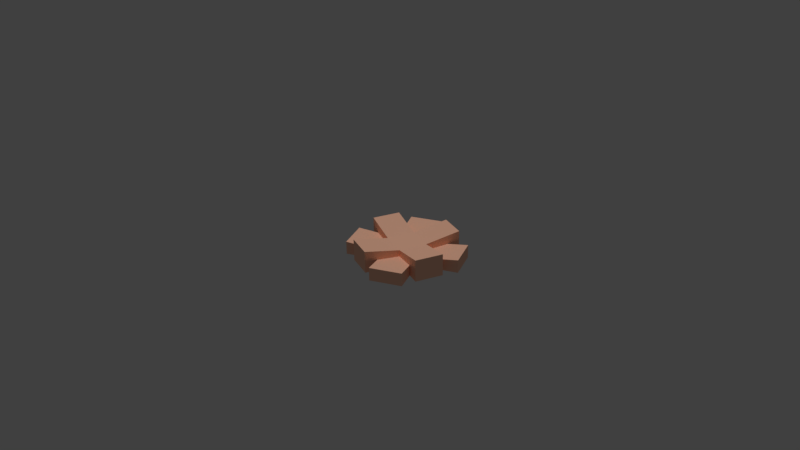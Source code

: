 # Source: campfire_logs.blend  (saved by Blender 2.79.0; exported with 4.5.12 LTS)
import bpy
from mathutils import Matrix  # noqa: F401  (used for matrix-valued properties, if any)

bpy.ops.wm.read_factory_settings(use_empty=True)
scene = bpy.context.scene
scene.name = 'Scene'

# ---- collections
col_collection_1 = bpy.data.collections.new('Collection 1'); scene.collection.children.link(col_collection_1)

# ---- materials (node trees are filled in below, after node groups)
mat_wood = bpy.data.materials.new('wood')
mat_wood.alpha_threshold = 0.0
mat_wood.use_transparent_shadow = False
mat_wood.diffuse_color = (1.0, 0.5569, 0.3843, 1.0)
mat_wood.specular_color = (0.5, 0.5, 0.5)
mat_wood.roughness = 0.5
mat_wooddark = bpy.data.materials.new('woodDark')
mat_wooddark.alpha_threshold = 0.0
mat_wooddark.use_transparent_shadow = False
mat_wooddark.diffuse_color = (0.9608, 0.5343, 0.3676, 1.0)
mat_wooddark.specular_color = (0.5, 0.5, 0.5)
mat_wooddark.roughness = 0.5

# ---- material node trees

# ---- world
world_world = bpy.data.worlds.new('World'); scene.world = world_world
world_world.color = (0.05088, 0.05088, 0.05088)
world_world.use_sun_shadow = False
world_world.sun_shadow_jitter_overblur = 0.0
world_world.cycles.sampling_method = 'MANUAL'

# ---- cameras
cam_camera_001 = bpy.data.cameras.new('Camera.001')
cam_camera_001.clip_end = 100.0
cam_camera_001.lens = 35.0
cam_camera_001.sensor_width = 32.0
cam_camera_001.sensor_height = 18.0
cam_camera_001.display_size = 2.0
cam_camera_001.dof.focus_distance = 0.0
cam_camera_001.dof.aperture_fstop = 128.0
cam_camera_001.dof.aperture_blades = 6
cam_camera = bpy.data.cameras.new('Camera')
cam_camera.clip_end = 100.0
cam_camera.lens = 35.0
cam_camera.sensor_width = 32.0
cam_camera.sensor_height = 18.0
cam_camera.display_size = 2.0
cam_camera.dof.focus_distance = 0.0
cam_camera.dof.aperture_fstop = 128.0
cam_camera.dof.aperture_blades = 6

# ---- lights
light_sun = bpy.data.lights.new('Sun', 'SUN')
light_sun.transmission_factor = 0.0
light_sun.angle = 0.1993
light_sun.energy = 1.0
light_sun.shadow_buffer_clip_start = 0.5
light_sun.shadow_soft_size = 0.1
light_sun.shadow_cascade_max_distance = 1000.0

# ---- meshes
me_id7 = bpy.data.meshes.new('ID7')
me_id7.from_pydata([(0.08145, 0.0, -0.1459), (0.08145, 0.03756, -0.1459), (0.1459, 0.0, -0.08145), (0.1459, 0.03756, -0.08145), (-0.1459, 0.03756, 0.08145), (-0.1459, 0.0, 0.08145), (-0.08145, 0.03756, 0.1459), (-0.08145, 0.0, 0.1459), (-0.1398, 0.0626, -0.03965), (-0.1398, 0.0, -0.03965), (-0.1398, 0.0626, 0.03965), (-0.1398, 0.0, 0.03965), (0.1398, 0.0, -0.03965), (0.1398, 0.0626, -0.03965), (0.1398, 0.0, 0.03965), (0.1398, 0.0626, 0.03965), (-0.03965, 0.0, 0.1398), (0.03965, 0.0, 0.1398), (-0.03965, 0.0626, 0.1398), (0.03965, 0.0626, 0.1398), (0.03965, 0.0, -0.1398), (-0.03965, 0.0, -0.1398), (0.03965, 0.0626, -0.1398), (-0.03965, 0.0626, -0.1398), (-0.08145, 0.03756, -0.1459), (-0.08145, 0.0, -0.1459), (-0.1459, 0.03756, -0.08145), (-0.1459, 0.0, -0.08145), (0.1459, 0.0, 0.08145), (0.1459, 0.03756, 0.08145), (0.08145, 0.0, 0.1459), (0.08145, 0.03756, 0.1459), (0.08145, 0.03756, -0.1459), (0.08145, 0.0, -0.1459), (0.03965, 0.03121, -0.1041), (0.03965, 0.0, -0.1041), (0.1041, 0.0, -0.03965), (0.1459, 0.0, -0.08145), (0.1041, 0.03121, -0.03965), (0.1459, 0.03756, -0.08145), (-0.1041, 0.0, 0.03965), (-0.1459, 0.0, 0.08145), (-0.1041, 0.03121, 0.03965), (-0.1459, 0.03756, 0.08145), (-0.08145, 0.0, -0.1459), (-0.08145, 0.03756, -0.1459), (-0.03965, 0.0, -0.1041), (-0.03965, 0.03121, -0.1041), (-0.03965, 0.0, 0.1041), (-0.03965, 0.03121, 0.1041), (-0.08145, 0.0, 0.1459), (-0.08145, 0.03756, 0.1459), (0.1398, 0.0, -0.03965), (0.1041, 0.0, -0.03965), (0.1398, 0.0626, -0.03965), (0.1041, 0.03121, -0.03965), (0.03965, 0.04466, -0.03965), (0.03965, 0.02631, -0.03965), (0.03965, 0.04466, -0.03965), (0.0, 0.03756, 0.0), (0.03965, 0.04466, 0.03965), (0.0, 0.03756, 0.0), (-0.03965, 0.04466, 0.03965), (0.03965, 0.04466, 0.03965), (-0.03965, 0.04466, 0.03965), (-0.03965, 0.0626, 0.1398), (0.03965, 0.04466, 0.03965), (0.03965, 0.0626, 0.1398), (0.03965, 0.02631, 0.03965), (0.03965, 0.03121, 0.1041), (0.1041, 0.03121, 0.03965), (0.08145, 0.03756, 0.1459), (0.1459, 0.03756, 0.08145), (0.03965, 0.03121, -0.1041), (0.03965, 0.02631, -0.03965), (0.08145, 0.03756, -0.1459), (0.1041, 0.03121, -0.03965), (0.1459, 0.03756, -0.08145), (-0.1459, 0.03756, -0.08145), (-0.1041, 0.03121, -0.03965), (-0.08145, 0.03756, -0.1459), (-0.03965, 0.02631, -0.03965), (-0.03965, 0.03121, -0.1041), (-0.1398, 0.0, 0.03965), (-0.1041, 0.0, 0.03965), (-0.1398, 0.0626, 0.03965), (-0.1041, 0.03121, 0.03965), (-0.03965, 0.04466, 0.03965), (-0.03965, 0.02631, 0.03965), (0.03965, 0.0, 0.1041), (0.03965, 0.03121, 0.1041), (0.03965, 0.0, 0.1398), (0.03965, 0.0626, 0.1398), (0.03965, 0.04466, 0.03965), (0.03965, 0.02631, 0.03965), (-0.03965, 0.03121, -0.1041), (-0.03965, 0.0, -0.1398), (-0.03965, 0.0, -0.1041), (-0.03965, 0.0626, -0.1398), (-0.03965, 0.04466, -0.03965), (-0.03965, 0.02631, -0.03965), (-0.03965, 0.04466, -0.03965), (-0.03965, 0.04466, 0.03965), (0.0, 0.03756, 0.0), (0.03965, 0.02631, 0.03965), (0.1041, 0.03121, 0.03965), (0.03965, 0.04466, 0.03965), (0.1398, 0.0626, 0.03965), (0.1398, 0.0, 0.03965), (0.1041, 0.0, 0.03965), (0.1459, 0.0, 0.08145), (0.1041, 0.0, 0.03965), (0.1459, 0.03756, 0.08145), (0.1041, 0.03121, 0.03965), (0.03965, 0.0, -0.1398), (0.03965, 0.0626, -0.1398), (0.03965, 0.0, -0.1041), (0.03965, 0.03121, -0.1041), (0.03965, 0.04466, -0.03965), (0.03965, 0.02631, -0.03965), (-0.03965, 0.04466, -0.03965), (0.0, 0.03756, 0.0), (0.03965, 0.04466, -0.03965), (0.03965, 0.04466, -0.03965), (0.03965, 0.04466, 0.03965), (0.1398, 0.0626, -0.03965), (0.1398, 0.0626, 0.03965), (-0.1398, 0.0626, -0.03965), (-0.1398, 0.0626, 0.03965), (-0.03965, 0.04466, -0.03965), (-0.03965, 0.04466, 0.03965), (-0.1459, 0.03756, 0.08145), (-0.08145, 0.03756, 0.1459), (-0.1041, 0.03121, 0.03965), (-0.03965, 0.02631, 0.03965), (-0.03965, 0.03121, 0.1041), (-0.03965, 0.02631, -0.03965), (-0.1041, 0.03121, -0.03965), (-0.03965, 0.04466, -0.03965), (-0.1398, 0.0626, -0.03965), (-0.1398, 0.0, -0.03965), (-0.1041, 0.0, -0.03965), (-0.03965, 0.04466, 0.03965), (-0.03965, 0.02631, 0.03965), (-0.03965, 0.0626, 0.1398), (-0.03965, 0.03121, 0.1041), (-0.03965, 0.0, 0.1041), (-0.03965, 0.0, 0.1398), (-0.03965, 0.0626, -0.1398), (-0.03965, 0.04466, -0.03965), (0.03965, 0.0626, -0.1398), (0.03965, 0.04466, -0.03965), (-0.1459, 0.0, -0.08145), (-0.1041, 0.0, -0.03965), (-0.1459, 0.03756, -0.08145), (-0.1041, 0.03121, -0.03965), (-0.1459, 0.0, 0.08145), (-0.1041, 0.0, 0.03965), (-0.08145, 0.0, 0.1459), (-0.1041, 0.0, -0.03965), (-0.08145, 0.0, -0.1459), (-0.1459, 0.0, -0.08145), (-0.03965, 0.0, 0.1041), (-0.03965, 0.0, -0.1041), (0.03965, 0.0, 0.1398), (-0.03965, 0.0, 0.1398), (-0.03965, 0.0, -0.1398), (0.03965, 0.0, -0.1398), (0.03965, 0.0, 0.1041), (0.03965, 0.0, -0.1041), (-0.1398, 0.0, -0.03965), (-0.1398, 0.0, 0.03965), (0.08145, 0.0, 0.1459), (0.08145, 0.0, -0.1459), (0.1041, 0.0, 0.03965), (0.1459, 0.0, 0.08145), (0.1041, 0.0, -0.03965), (0.1398, 0.0, 0.03965), (0.1398, 0.0, -0.03965), (0.1459, 0.0, -0.08145), (-0.03965, 0.04466, -0.03965), (-0.03965, 0.04466, 0.03965), (0.03965, 0.04466, -0.03965), (0.03965, 0.04466, 0.03965), (0.03965, 0.03121, 0.1041), (0.03965, 0.0, 0.1041), (0.08145, 0.03756, 0.1459), (0.08145, 0.0, 0.1459)], [], [(0, 1, 2), (3, 2, 1), (4, 5, 6), (7, 6, 5), (8, 9, 10), (11, 10, 9), (12, 13, 14), (15, 14, 13), (16, 17, 18), (19, 18, 17), (20, 21, 22), (23, 22, 21), (24, 25, 26), (27, 26, 25), (28, 29, 30), (31, 30, 29), (32, 33, 34), (35, 34, 33), (36, 37, 38), (39, 38, 37), (40, 41, 42), (43, 42, 41), (44, 45, 46), (47, 46, 45), (48, 49, 50), (51, 50, 49), (52, 53, 54), (55, 54, 53), (56, 54, 55), (55, 57, 56), (58, 59, 60), (61, 62, 63), (64, 65, 66), (67, 66, 65), (68, 69, 70), (71, 70, 69), (72, 70, 71), (73, 74, 75), (76, 75, 74), (77, 75, 76), (78, 79, 80), (81, 80, 79), (82, 80, 81), (83, 84, 85), (86, 85, 84), (87, 85, 86), (86, 88, 87), (89, 90, 91), (91, 90, 92), (92, 90, 93), (94, 93, 90), (95, 96, 97), (96, 95, 98), (99, 98, 95), (100, 99, 95), (101, 102, 103), (104, 105, 106), (106, 105, 107), (107, 105, 108), (109, 108, 105), (110, 111, 112), (113, 112, 111), (114, 115, 116), (117, 116, 115), (118, 117, 115), (119, 117, 118), (120, 121, 122), (123, 124, 125), (126, 125, 124), (127, 128, 129), (130, 129, 128), (131, 132, 133), (134, 133, 132), (135, 134, 132), (136, 137, 138), (138, 137, 139), (139, 137, 140), (141, 140, 137), (142, 143, 144), (145, 144, 143), (146, 144, 145), (147, 144, 146), (148, 149, 150), (151, 150, 149), (152, 153, 154), (155, 154, 153), (156, 157, 158), (159, 158, 157), (158, 159, 160), (161, 160, 159), (162, 158, 160), (163, 162, 160), (163, 164, 162), (165, 162, 164), (166, 164, 163), (167, 164, 166), (168, 164, 167), (169, 168, 167), (159, 157, 170), (171, 170, 157), (168, 169, 172), (173, 172, 169), (174, 172, 173), (175, 172, 174), (174, 173, 176), (174, 176, 177), (178, 177, 176), (179, 176, 173), (180, 181, 182), (183, 182, 181), (184, 185, 186), (187, 186, 185)])
me_id7.polygons.foreach_set('use_smooth', [0, 0, 0, 0, 0, 0, 0, 0, 0, 0, 0, 0, 0, 0, 0, 0, 0, 0, 0, 0, 0, 0, 0, 0, 0, 0, 0, 0, 0, 0, 1, 1, 0, 0, 0, 0, 0, 0, 0, 0, 0, 0, 0, 0, 0, 0, 0, 0, 0, 0, 0, 0, 0, 0, 0, 1, 0, 0, 0, 0, 0, 0, 0, 0, 0, 0, 1, 0, 0, 0, 0, 0, 0, 0, 0, 0, 0, 0, 0, 0, 0, 0, 0, 0, 0, 0, 0, 0, 0, 0, 0, 0, 0, 0, 0, 0, 0, 0, 0, 0, 0, 0, 0, 0, 0, 0, 0, 0, 0, 0, 0, 0])
me_id7.polygons.foreach_set('material_index', [0, 0, 0, 0, 0, 0, 0, 0, 0, 0, 0, 0, 0, 0, 1, 1, 1, 1, 1, 1, 1, 1, 1, 1, 1, 1, 1, 1, 1, 1, 1, 1, 1, 1, 1, 1, 1, 1, 1, 1, 1, 1, 1, 1, 1, 1, 1, 1, 1, 1, 1, 1, 1, 1, 1, 1, 1, 1, 1, 1, 1, 1, 1, 1, 1, 1, 1, 1, 1, 1, 1, 1, 1, 1, 1, 1, 1, 1, 1, 1, 1, 1, 1, 1, 1, 1, 1, 1, 1, 1, 1, 1, 1, 1, 1, 1, 1, 1, 1, 1, 1, 1, 1, 1, 1, 1, 1, 1, 1, 1, 1, 1])
_uv = me_id7.uv_layers.new(name='ID12')
_uv.uv.foreach_set('vector', [-1.795, 0.0, -1.795, 1.479, 1.795, 0.0, 1.795, 1.479, 1.795, 0.0, -1.795, 1.479, 1.795, 1.479, 1.795, 0.0, -1.795, 1.479, -1.795, 0.0, -1.795, 1.479, 1.795, 0.0, 1.561, 2.465, 1.561, 0.0, -1.561, 2.465, -1.561, 0.0, -1.561, 2.465, 1.561, 0.0, -1.561, 0.0, -1.561, 2.465, 1.561, 0.0, 1.561, 2.465, 1.561, 0.0, -1.561, 2.465, 1.561, 0.0, -1.561, 0.0, 1.561, 2.465, -1.561, 2.465, 1.561, 2.465, -1.561, 0.0, 1.561, 0.0, -1.561, 0.0, 1.561, 2.465, -1.561, 2.465, 1.561, 2.465, -1.561, 0.0, 1.795, 1.479, 1.795, 0.0, -1.795, 1.479, -1.795, 0.0, -1.795, 1.479, 1.795, 0.0, -1.795, 0.0, -1.795, 1.479, 1.795, 0.0, 1.795, 1.479, 1.795, 0.0, -1.795, 1.479, 6.33, 1.479, 6.33, 0.0, 4.002, 1.229, 4.002, 0.0, 4.002, 1.229, 6.33, 0.0, -4.002, 0.0, -6.33, 0.0, -4.002, 1.229, -6.33, 1.479, -4.002, 1.229, -6.33, 0.0, -4.002, 0.0, -6.33, 0.0, -4.002, 1.229, -6.33, 1.479, -4.002, 1.229, -6.33, 0.0, -6.33, 0.0, -6.33, 1.479, -4.002, 0.0, -4.002, 1.229, -4.002, 0.0, -6.33, 1.479, 4.002, 0.0, 4.002, 1.229, 6.33, 0.0, 6.33, 1.479, 6.33, 0.0, 4.002, 1.229, 5.504, 0.0, 4.099, 0.0, 5.504, 2.465, 4.099, 1.229, 5.504, 2.465, 4.099, 0.0, 1.561, 1.758, 5.504, 2.465, 4.099, 1.229, 4.099, 1.229, 1.561, 1.036, 1.561, 1.758, 1.561, 1.846, 0.0, 0.2607, -1.561, 1.846, 0.0, 0.2607, -1.561, 1.846, 1.561, 1.846, -1.561, 1.846, -1.561, 5.852, 1.561, 1.846, 1.561, 5.852, 1.561, 1.846, -1.561, 5.852, 0.0, 2.305, -1.795, 4.111, 1.795, 4.111, -1.795, 6.452, 1.795, 4.111, -1.795, 4.111, 1.795, 6.452, 1.795, 4.111, -1.795, 6.452, 1.795, 4.111, 0.0, 2.305, 1.795, 6.452, -1.795, 4.111, 1.795, 6.452, 0.0, 2.305, -1.795, 6.452, 1.795, 6.452, -1.795, 4.111, 1.795, 6.452, 1.795, 4.111, -1.795, 6.452, 0.0, 2.305, -1.795, 6.452, 1.795, 4.111, -1.795, 4.111, -1.795, 6.452, 0.0, 2.305, 5.504, 0.0, 4.099, 0.0, 5.504, 2.465, 4.099, 1.229, 5.504, 2.465, 4.099, 0.0, 1.561, 1.758, 5.504, 2.465, 4.099, 1.229, 4.099, 1.229, 1.561, 1.036, 1.561, 1.758, 4.099, 0.0, 4.099, 1.229, 5.504, 0.0, 5.504, 0.0, 4.099, 1.229, 5.504, 2.465, 5.504, 2.465, 4.099, 1.229, 1.561, 1.758, 1.561, 1.036, 1.561, 1.758, 4.099, 1.229, 4.099, 1.229, 5.504, 0.0, 4.099, 0.0, 5.504, 0.0, 4.099, 1.229, 5.504, 2.465, 1.561, 1.758, 5.504, 2.465, 4.099, 1.229, 1.561, 1.036, 1.561, 1.758, 4.099, 1.229, -1.561, 1.846, 1.561, 1.846, 0.0, 0.2607, -1.561, 1.036, -4.099, 1.229, -1.561, 1.758, -1.561, 1.758, -4.099, 1.229, -5.504, 2.465, -5.504, 2.465, -4.099, 1.229, -5.504, 0.0, -4.099, 0.0, -5.504, 0.0, -4.099, 1.229, 6.33, 0.0, 4.002, 0.0, 6.33, 1.479, 4.002, 1.229, 6.33, 1.479, 4.002, 0.0, -5.504, 0.0, -5.504, 2.465, -4.099, 0.0, -4.099, 1.229, -4.099, 0.0, -5.504, 2.465, -1.561, 1.758, -4.099, 1.229, -5.504, 2.465, -1.561, 1.036, -4.099, 1.229, -1.561, 1.758, 1.561, 1.846, 0.0, 0.2607, -1.561, 1.846, 1.561, 1.846, -1.561, 1.846, 1.561, 5.852, -1.561, 5.852, 1.561, 5.852, -1.561, 1.846, -1.561, 5.852, 1.561, 5.852, -1.561, 1.846, 1.561, 1.846, -1.561, 1.846, 1.561, 5.852, -1.795, 6.452, 1.795, 6.452, -1.795, 4.111, 0.0, 2.305, -1.795, 4.111, 1.795, 6.452, 1.795, 4.111, 0.0, 2.305, 1.795, 6.452, -1.561, 1.036, -4.099, 1.229, -1.561, 1.758, -1.561, 1.758, -4.099, 1.229, -5.504, 2.465, -5.504, 2.465, -4.099, 1.229, -5.504, 0.0, -4.099, 0.0, -5.504, 0.0, -4.099, 1.229, -1.561, 1.758, -1.561, 1.036, -5.504, 2.465, -4.099, 1.229, -5.504, 2.465, -1.561, 1.036, -4.099, 0.0, -5.504, 2.465, -4.099, 1.229, -5.504, 0.0, -5.504, 2.465, -4.099, 0.0, 1.561, 5.852, 1.561, 1.846, -1.561, 5.852, -1.561, 1.846, -1.561, 5.852, 1.561, 1.846, 6.33, 0.0, 4.002, 0.0, 6.33, 1.479, 4.002, 1.229, 6.33, 1.479, 4.002, 0.0, 5.745, 3.207, 4.099, 1.561, 3.207, 5.745, 4.099, -1.561, 3.207, 5.745, 4.099, 1.561, 3.207, 5.745, 4.099, -1.561, 3.207, -5.745, 5.745, -3.207, 3.207, -5.745, 4.099, -1.561, 1.561, 4.099, 3.207, 5.745, 3.207, -5.745, 1.561, -4.099, 1.561, 4.099, 3.207, -5.745, 1.561, -4.099, -1.561, 5.504, 1.561, 4.099, 1.561, 5.504, 1.561, 4.099, -1.561, 5.504, 1.561, -5.504, -1.561, 5.504, 1.561, -4.099, -1.561, -5.504, -1.561, 5.504, 1.561, -5.504, -1.561, 4.099, -1.561, 5.504, -1.561, -5.504, -1.561, -4.099, -1.561, 4.099, -1.561, -5.504, 4.099, -1.561, 4.099, 1.561, 5.504, -1.561, 5.504, 1.561, 5.504, -1.561, 4.099, 1.561, -1.561, 4.099, -1.561, -4.099, -3.207, 5.745, -3.207, -5.745, -3.207, 5.745, -1.561, -4.099, -4.099, 1.561, -3.207, 5.745, -3.207, -5.745, -5.745, 3.207, -3.207, 5.745, -4.099, 1.561, -4.099, 1.561, -3.207, -5.745, -4.099, -1.561, -4.099, 1.561, -4.099, -1.561, -5.504, 1.561, -5.504, -1.561, -5.504, 1.561, -4.099, -1.561, -5.745, -3.207, -4.099, -1.561, -3.207, -5.745, -1.561, -1.561, -1.561, 1.561, 1.561, -1.561, 1.561, 1.561, 1.561, -1.561, -1.561, 1.561, -4.002, 1.229, -4.002, 0.0, -6.33, 1.479, -6.33, 0.0, -6.33, 1.479, -4.002, 0.0])
me_id7.materials.append(mat_wood)
me_id7.materials.append(mat_wooddark)
me_id7.use_remesh_preserve_volume = False
me_id7.use_remesh_preserve_attributes = False
me_id7.use_mirror_vertex_groups = False
me_id7.update()

# ---- objects
ob_sun = bpy.data.objects.new('Sun', light_sun)
ob_camera_001 = bpy.data.objects.new('Camera.001', cam_camera_001)
ob_camera = bpy.data.objects.new('Camera', cam_camera)
ob_campfire_logs = bpy.data.objects.new('campfire_logs', me_id7)

# ---- transforms, parenting, visibility, modifiers, constraints
ob_sun.location = (0.0, 0.0, 1.448)
ob_sun.lineart.crease_threshold = 0.0
ob_camera_001.location = (-1.749, 0.673, 1.454)
ob_camera_001.rotation_euler = (0.8917, 0.01171, -1.941)
ob_camera_001.lineart.crease_threshold = 0.0
ob_camera.location = (1.93, -0.8727, 1.148)
ob_camera.rotation_euler = (1.109, 0.01327, 1.148)
ob_camera.lineart.crease_threshold = 0.0
ob_campfire_logs.location = (0.0, 0.0, 0.0)
ob_campfire_logs.rotation_euler = (1.571, -0.0, 0.0)
ob_campfire_logs.lineart.crease_threshold = 0.0

# ---- collection membership
col_collection_1.objects.link(ob_sun)
col_collection_1.objects.link(ob_camera_001)
col_collection_1.objects.link(ob_camera)
col_collection_1.objects.link(ob_campfire_logs)

# ---- scene / render settings (as saved in the file)
scene.camera = ob_camera
scene.frame_start = 1; scene.frame_end = 250; scene.frame_set(1)
scene.render.engine = 'BLENDER_EEVEE_NEXT'
scene.render.resolution_percentage = 50
scene.render.dither_intensity = 0.0
scene.cycles.use_denoising = False
scene.cycles.samples = 128
scene.cycles.sampling_pattern = 'TABULATED_SOBOL'
scene.cycles.use_adaptive_sampling = False
scene.cycles.use_light_tree = False
scene.cycles.blur_glossy = 0.0
scene.cycles.sample_clamp_indirect = 0.0
scene.view_settings.view_transform = 'Standard'
bpy.context.view_layer.update()
